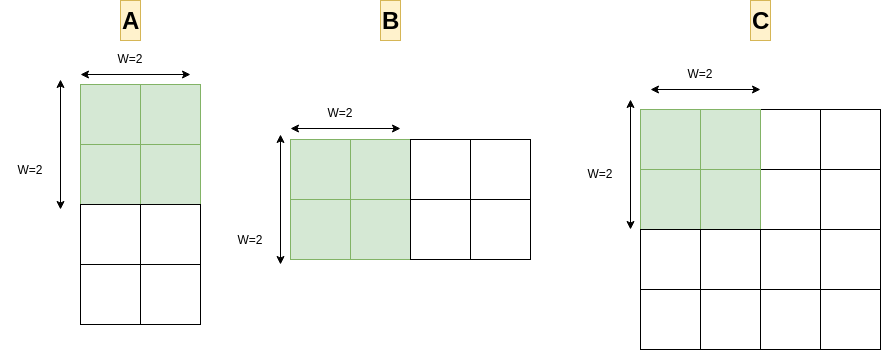

The diagram above was exported from draw.io. Its source (the exported page's mxGraphModel, read from the mxfile embedded in the PNG):
<mxGraphModel dx="1364" dy="843" grid="1" gridSize="10" guides="1" tooltips="1" connect="1" arrows="1" fold="1" page="1" pageScale="1" pageWidth="1169" pageHeight="827" math="0" shadow="0">
  <root>
    <mxCell id="0" />
    <mxCell id="1" parent="0" />
    <mxCell id="2" value="" style="whiteSpace=wrap;html=1;aspect=fixed;fillColor=#d5e8d4;strokeColor=#82b366;" vertex="1" parent="1">
      <mxGeometry x="400" y="289" width="60" height="60" as="geometry" />
    </mxCell>
    <mxCell id="3" value="" style="whiteSpace=wrap;html=1;aspect=fixed;fillColor=#d5e8d4;strokeColor=#82b366;" vertex="1" parent="1">
      <mxGeometry x="460" y="289" width="60" height="60" as="geometry" />
    </mxCell>
    <mxCell id="4" value="" style="whiteSpace=wrap;html=1;aspect=fixed;fillColor=#d5e8d4;strokeColor=#82b366;" vertex="1" parent="1">
      <mxGeometry x="400" y="349" width="60" height="60" as="geometry" />
    </mxCell>
    <mxCell id="5" value="" style="whiteSpace=wrap;html=1;aspect=fixed;fillColor=#d5e8d4;strokeColor=#82b366;" vertex="1" parent="1">
      <mxGeometry x="460" y="349" width="60" height="60" as="geometry" />
    </mxCell>
    <mxCell id="6" value="" style="whiteSpace=wrap;html=1;aspect=fixed;" vertex="1" parent="1">
      <mxGeometry x="520" y="289" width="60" height="60" as="geometry" />
    </mxCell>
    <mxCell id="7" value="" style="whiteSpace=wrap;html=1;aspect=fixed;" vertex="1" parent="1">
      <mxGeometry x="580" y="289" width="60" height="60" as="geometry" />
    </mxCell>
    <mxCell id="8" value="" style="whiteSpace=wrap;html=1;aspect=fixed;" vertex="1" parent="1">
      <mxGeometry x="520" y="349" width="60" height="60" as="geometry" />
    </mxCell>
    <mxCell id="9" value="" style="whiteSpace=wrap;html=1;aspect=fixed;" vertex="1" parent="1">
      <mxGeometry x="580" y="349" width="60" height="60" as="geometry" />
    </mxCell>
    <mxCell id="10" value="" style="group;rotation=90;" vertex="1" connectable="0" parent="1">
      <mxGeometry x="130" y="294" width="240" height="120" as="geometry" />
    </mxCell>
    <mxCell id="11" value="" style="whiteSpace=wrap;html=1;aspect=fixed;rotation=90;fillColor=#d5e8d4;strokeColor=#82b366;" vertex="1" parent="10">
      <mxGeometry x="120" y="-60" width="60" height="60" as="geometry" />
    </mxCell>
    <mxCell id="12" value="" style="whiteSpace=wrap;html=1;aspect=fixed;rotation=90;fillColor=#d5e8d4;strokeColor=#82b366;" vertex="1" parent="10">
      <mxGeometry x="120" width="60" height="60" as="geometry" />
    </mxCell>
    <mxCell id="13" value="" style="whiteSpace=wrap;html=1;aspect=fixed;rotation=90;fillColor=#d5e8d4;strokeColor=#82b366;" vertex="1" parent="10">
      <mxGeometry x="60" y="-60" width="60" height="60" as="geometry" />
    </mxCell>
    <mxCell id="14" value="" style="whiteSpace=wrap;html=1;aspect=fixed;rotation=90;fillColor=#d5e8d4;strokeColor=#82b366;" vertex="1" parent="10">
      <mxGeometry x="60" width="60" height="60" as="geometry" />
    </mxCell>
    <mxCell id="15" value="" style="whiteSpace=wrap;html=1;aspect=fixed;rotation=90;" vertex="1" parent="10">
      <mxGeometry x="120" y="60" width="60" height="60" as="geometry" />
    </mxCell>
    <mxCell id="16" value="" style="whiteSpace=wrap;html=1;aspect=fixed;rotation=90;" vertex="1" parent="10">
      <mxGeometry x="120" y="120" width="60" height="60" as="geometry" />
    </mxCell>
    <mxCell id="17" value="" style="whiteSpace=wrap;html=1;aspect=fixed;rotation=90;" vertex="1" parent="10">
      <mxGeometry x="60" y="60" width="60" height="60" as="geometry" />
    </mxCell>
    <mxCell id="18" value="" style="whiteSpace=wrap;html=1;aspect=fixed;rotation=90;" vertex="1" parent="10">
      <mxGeometry x="60" y="120" width="60" height="60" as="geometry" />
    </mxCell>
    <mxCell id="19" value="" style="group;rotation=90;" vertex="1" connectable="0" parent="1">
      <mxGeometry x="810" y="319" width="240" height="120" as="geometry" />
    </mxCell>
    <mxCell id="20" value="" style="whiteSpace=wrap;html=1;aspect=fixed;rotation=90;" vertex="1" parent="19">
      <mxGeometry x="120" y="-60" width="60" height="60" as="geometry" />
    </mxCell>
    <mxCell id="21" value="" style="whiteSpace=wrap;html=1;aspect=fixed;rotation=90;" vertex="1" parent="19">
      <mxGeometry x="120" width="60" height="60" as="geometry" />
    </mxCell>
    <mxCell id="22" value="" style="whiteSpace=wrap;html=1;aspect=fixed;rotation=90;" vertex="1" parent="19">
      <mxGeometry x="60" y="-60" width="60" height="60" as="geometry" />
    </mxCell>
    <mxCell id="23" value="" style="whiteSpace=wrap;html=1;aspect=fixed;rotation=90;" vertex="1" parent="19">
      <mxGeometry x="60" width="60" height="60" as="geometry" />
    </mxCell>
    <mxCell id="24" value="" style="whiteSpace=wrap;html=1;aspect=fixed;rotation=90;" vertex="1" parent="19">
      <mxGeometry x="120" y="60" width="60" height="60" as="geometry" />
    </mxCell>
    <mxCell id="25" value="" style="whiteSpace=wrap;html=1;aspect=fixed;rotation=90;" vertex="1" parent="19">
      <mxGeometry x="120" y="120" width="60" height="60" as="geometry" />
    </mxCell>
    <mxCell id="26" value="" style="whiteSpace=wrap;html=1;aspect=fixed;rotation=90;" vertex="1" parent="19">
      <mxGeometry x="60" y="60" width="60" height="60" as="geometry" />
    </mxCell>
    <mxCell id="27" value="" style="whiteSpace=wrap;html=1;aspect=fixed;rotation=90;" vertex="1" parent="19">
      <mxGeometry x="60" y="120" width="60" height="60" as="geometry" />
    </mxCell>
    <mxCell id="28" value="" style="endArrow=classic;startArrow=classic;html=1;rounded=0;" edge="1" parent="1">
      <mxGeometry width="50" height="50" relative="1" as="geometry">
        <mxPoint x="760" y="239" as="sourcePoint" />
        <mxPoint x="870" y="239" as="targetPoint" />
      </mxGeometry>
    </mxCell>
    <mxCell id="29" value="W=2" style="text;html=1;align=center;verticalAlign=middle;whiteSpace=wrap;rounded=0;" vertex="1" parent="1">
      <mxGeometry x="780" y="209" width="60" height="30" as="geometry" />
    </mxCell>
    <mxCell id="30" value="W=2" style="text;html=1;align=center;verticalAlign=middle;whiteSpace=wrap;rounded=0;" vertex="1" parent="1">
      <mxGeometry x="680" y="309" width="60" height="30" as="geometry" />
    </mxCell>
    <mxCell id="31" value="" style="endArrow=classic;startArrow=classic;html=1;rounded=0;" edge="1" parent="1">
      <mxGeometry width="50" height="50" relative="1" as="geometry">
        <mxPoint x="740" y="379" as="sourcePoint" />
        <mxPoint x="740" y="249" as="targetPoint" />
      </mxGeometry>
    </mxCell>
    <mxCell id="32" value="" style="whiteSpace=wrap;html=1;aspect=fixed;rotation=90;labelBackgroundColor=#CCFF99;fillColor=#d5e8d4;strokeColor=#82b366;" vertex="1" parent="1">
      <mxGeometry x="810" y="259" width="60" height="60" as="geometry" />
    </mxCell>
    <mxCell id="33" value="" style="whiteSpace=wrap;html=1;aspect=fixed;rotation=90;labelBackgroundColor=#CCFF99;fillColor=#d5e8d4;strokeColor=#82b366;" vertex="1" parent="1">
      <mxGeometry x="810" y="319" width="60" height="60" as="geometry" />
    </mxCell>
    <mxCell id="34" value="" style="whiteSpace=wrap;html=1;aspect=fixed;rotation=90;labelBackgroundColor=#CCFF99;fillColor=#d5e8d4;strokeColor=#82b366;" vertex="1" parent="1">
      <mxGeometry x="750" y="259" width="60" height="60" as="geometry" />
    </mxCell>
    <mxCell id="35" value="" style="whiteSpace=wrap;html=1;aspect=fixed;rotation=90;labelBackgroundColor=#CCFF99;fillColor=#d5e8d4;strokeColor=#82b366;" vertex="1" parent="1">
      <mxGeometry x="750" y="319" width="60" height="60" as="geometry" />
    </mxCell>
    <mxCell id="36" value="" style="whiteSpace=wrap;html=1;aspect=fixed;rotation=90;" vertex="1" parent="1">
      <mxGeometry x="810" y="379" width="60" height="60" as="geometry" />
    </mxCell>
    <mxCell id="37" value="" style="whiteSpace=wrap;html=1;aspect=fixed;rotation=90;" vertex="1" parent="1">
      <mxGeometry x="810" y="439" width="60" height="60" as="geometry" />
    </mxCell>
    <mxCell id="38" value="" style="whiteSpace=wrap;html=1;aspect=fixed;rotation=90;" vertex="1" parent="1">
      <mxGeometry x="750" y="379" width="60" height="60" as="geometry" />
    </mxCell>
    <mxCell id="39" value="" style="whiteSpace=wrap;html=1;aspect=fixed;rotation=90;" vertex="1" parent="1">
      <mxGeometry x="750" y="439" width="60" height="60" as="geometry" />
    </mxCell>
    <mxCell id="40" value="" style="endArrow=classic;startArrow=classic;html=1;rounded=0;" edge="1" parent="1">
      <mxGeometry width="50" height="50" relative="1" as="geometry">
        <mxPoint x="400" y="278" as="sourcePoint" />
        <mxPoint x="510" y="278" as="targetPoint" />
      </mxGeometry>
    </mxCell>
    <mxCell id="41" value="W=2" style="text;html=1;align=center;verticalAlign=middle;whiteSpace=wrap;rounded=0;" vertex="1" parent="1">
      <mxGeometry x="420" y="248" width="60" height="30" as="geometry" />
    </mxCell>
    <mxCell id="42" value="" style="endArrow=classic;startArrow=classic;html=1;rounded=0;" edge="1" parent="1">
      <mxGeometry width="50" height="50" relative="1" as="geometry">
        <mxPoint x="190" y="224" as="sourcePoint" />
        <mxPoint x="300" y="224" as="targetPoint" />
      </mxGeometry>
    </mxCell>
    <mxCell id="43" value="W=2" style="text;html=1;align=center;verticalAlign=middle;whiteSpace=wrap;rounded=0;" vertex="1" parent="1">
      <mxGeometry x="210" y="194" width="60" height="30" as="geometry" />
    </mxCell>
    <mxCell id="44" value="W=2" style="text;html=1;align=center;verticalAlign=middle;whiteSpace=wrap;rounded=0;" vertex="1" parent="1">
      <mxGeometry x="330" y="375" width="60" height="30" as="geometry" />
    </mxCell>
    <mxCell id="45" value="" style="endArrow=classic;startArrow=classic;html=1;rounded=0;" edge="1" parent="1">
      <mxGeometry width="50" height="50" relative="1" as="geometry">
        <mxPoint x="390" y="414" as="sourcePoint" />
        <mxPoint x="390" y="284" as="targetPoint" />
      </mxGeometry>
    </mxCell>
    <mxCell id="46" value="W=2" style="text;html=1;align=center;verticalAlign=middle;whiteSpace=wrap;rounded=0;" vertex="1" parent="1">
      <mxGeometry x="110" y="305" width="60" height="30" as="geometry" />
    </mxCell>
    <mxCell id="47" value="" style="endArrow=classic;startArrow=classic;html=1;rounded=0;" edge="1" parent="1">
      <mxGeometry width="50" height="50" relative="1" as="geometry">
        <mxPoint x="170" y="359" as="sourcePoint" />
        <mxPoint x="170" y="229" as="targetPoint" />
      </mxGeometry>
    </mxCell>
    <mxCell id="48" value="&lt;h1 style=&quot;margin-top: 0px;&quot;&gt;A&lt;/h1&gt;" style="text;html=1;whiteSpace=wrap;overflow=hidden;rounded=0;fillColor=#fff2cc;strokeColor=#d6b656;" vertex="1" parent="1">
      <mxGeometry x="230" y="150" width="20" height="40" as="geometry" />
    </mxCell>
    <mxCell id="49" value="&lt;h1 style=&quot;margin-top: 0px;&quot;&gt;B&lt;/h1&gt;" style="text;html=1;whiteSpace=wrap;overflow=hidden;rounded=0;fillColor=#fff2cc;strokeColor=#d6b656;" vertex="1" parent="1">
      <mxGeometry x="490" y="150" width="20" height="40" as="geometry" />
    </mxCell>
    <mxCell id="50" value="&lt;h1 style=&quot;margin-top: 0px;&quot;&gt;C&lt;/h1&gt;" style="text;html=1;whiteSpace=wrap;overflow=hidden;rounded=0;fillColor=#fff2cc;strokeColor=#d6b656;" vertex="1" parent="1">
      <mxGeometry x="860" y="150" width="20" height="40" as="geometry" />
    </mxCell>
  </root>
</mxGraphModel>